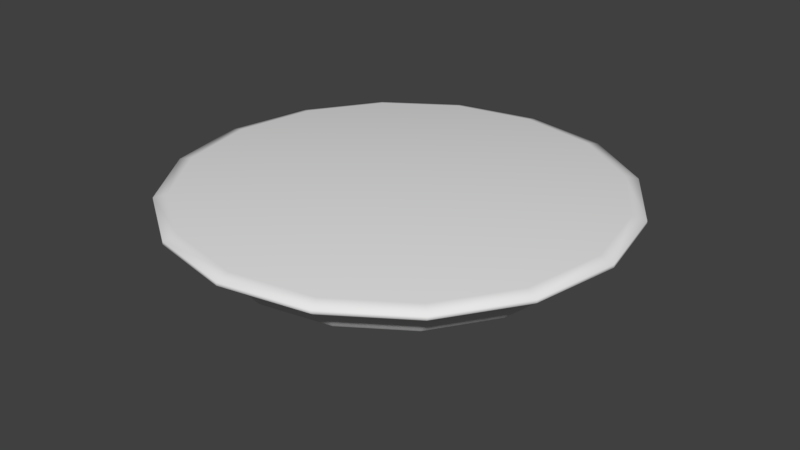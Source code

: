 # Source: light.blend  (saved by Blender 2.79.0; exported with 4.5.12 LTS)
import bpy
from mathutils import Matrix  # noqa: F401  (used for matrix-valued properties, if any)

bpy.ops.wm.read_factory_settings(use_empty=True)
scene = bpy.context.scene
scene.name = 'Scene'

# ---- collections
col_collection_1 = bpy.data.collections.new('Collection 1'); scene.collection.children.link(col_collection_1)

# ---- world
world_world = bpy.data.worlds.new('World'); scene.world = world_world
world_world.color = (0.05088, 0.05088, 0.05088)
world_world.use_sun_shadow = False
world_world.sun_shadow_jitter_overblur = 0.0
world_world.cycles.sampling_method = 'MANUAL'

# ---- meshes
me_cylinder_001 = bpy.data.meshes.new('Cylinder.001')
me_cylinder_001.from_pydata([(3.111e-08, 0.1118, -0.5682), (-2.584e-08, 1.668, 0.0), (0.04277, 0.1033, -0.5682), (0.6382, 1.541, 0.0), (0.07903, 0.07903, -0.5682), (1.179, 1.179, 0.0), (0.1033, 0.04277, -0.5682), (1.541, 0.6382, 0.0), (0.1118, 6.084e-09, -0.5682), (1.668, -7.529e-08, 0.0), (0.1033, -0.04277, -0.5682), (1.541, -0.6382, 0.0), (0.07903, -0.07903, -0.5682), (1.179, -1.179, 0.0), (0.04277, -0.1033, -0.5682), (0.6382, -1.541, 0.0), (4.798e-08, -0.1118, -0.5682), (2.26e-07, -1.668, 0.0), (-0.04277, -0.1033, -0.5682), (-0.6382, -1.541, 0.0), (-0.07903, -0.07903, -0.5682), (-1.179, -1.179, 0.0), (-0.1033, -0.04277, -0.5682), (-1.541, -0.6382, 0.0), (-0.1118, 1.23e-08, -0.5682), (-1.668, 1.75e-08, 0.0), (-0.1033, 0.04277, -0.5682), (-1.541, 0.6382, 0.0), (-0.07903, 0.07903, -0.5682), (-1.179, 1.179, 0.0), (-0.04277, 0.1033, -0.5682), (-0.6382, 1.541, 0.0), (-2.416e-08, 1.387, -0.2024), (0.5307, 1.281, -0.2024), (0.9805, 0.9805, -0.2024), (1.281, 0.5307, -0.2024), (1.387, -5.719e-08, -0.2024), (1.281, -0.5307, -0.2024), (0.9805, -0.9805, -0.2024), (0.5307, -1.281, -0.2024), (1.852e-07, -1.387, -0.2024), (-0.5307, -1.281, -0.2024), (-0.9805, -0.9805, -0.2024), (-1.281, -0.5307, -0.2024), (-1.387, 1.996e-08, -0.2024), (-1.281, 0.5307, -0.2024), (-0.9805, 0.9805, -0.2024), (-0.5307, 1.281, -0.2024), (0.3366, 0.8125, -0.3822), (0.6219, 0.6219, -0.3822), (0.8125, 0.3366, -0.3822), (0.8795, -3.539e-08, -0.3822), (0.8125, -0.3366, -0.3822), (0.6219, -0.6219, -0.3822), (0.3366, -0.8125, -0.3822), (1.293e-07, -0.8795, -0.3822), (-0.3366, -0.8125, -0.3822), (-0.6219, -0.6219, -0.3822), (-0.8125, -0.3366, -0.3822), (-0.8795, 1.354e-08, -0.3822), (-0.8125, 0.3366, -0.3822), (-0.6219, 0.6219, -0.3822), (-0.3366, 0.8125, -0.3822), (-3.476e-09, 0.8795, -0.3822), (0.288, 0.6952, -0.4752), (0.5321, 0.5321, -0.4752), (0.6952, 0.288, -0.4752), (0.7525, -3.052e-08, -0.4752), (0.6952, -0.288, -0.4752), (0.5321, -0.5321, -0.4752), (0.288, -0.6952, -0.4752), (1.206e-07, -0.7525, -0.4752), (-0.288, -0.6952, -0.4752), (-0.5321, -0.5321, -0.4752), (-0.6952, -0.288, -0.4752), (-0.7525, 1.134e-08, -0.4752), (-0.6952, 0.288, -0.4752), (-0.5321, 0.5321, -0.4752), (-0.288, 0.6952, -0.4752), (7.029e-09, 0.7525, -0.4752), (0.23, 0.5552, -0.5217), (0.4249, 0.4249, -0.5217), (0.5552, 0.23, -0.5217), (0.6009, -2.2e-08, -0.5217), (0.5552, -0.23, -0.5217), (0.4249, -0.4249, -0.5217), (0.23, -0.5552, -0.5217), (1.068e-07, -0.6009, -0.5217), (-0.23, -0.5552, -0.5217), (-0.4249, -0.4249, -0.5217), (-0.5552, -0.23, -0.5217), (-0.6009, 1.143e-08, -0.5217), (-0.5552, 0.23, -0.5217), (-0.4249, 0.4249, -0.5217), (-0.23, 0.5552, -0.5217), (1.611e-08, 0.6009, -0.5217), (-1.088e-09, 0.8629, -0.2767), (0.3302, 0.7972, -0.2767), (0.6102, 0.6102, -0.2767), (0.7972, 0.3302, -0.2767), (0.8629, -3.586e-08, -0.2767), (0.7972, -0.3302, -0.2767), (0.6102, -0.6102, -0.2767), (0.3302, -0.7972, -0.2767), (1.292e-07, -0.8629, -0.2767), (-0.3302, -0.7972, -0.2767), (-0.6102, -0.6102, -0.2767), (-0.7972, -0.3302, -0.2767), (-0.8629, 1.214e-08, -0.2767), (-0.7972, 0.3302, -0.2767), (-0.6101, 0.6102, -0.2767), (-0.3302, 0.7972, -0.2767), (-1.262e-08, 1.125, -0.3476), (0.4304, 1.039, -0.3476), (0.7953, 0.7953, -0.3476), (1.039, 0.4304, -0.3476), (1.125, -4.653e-08, -0.3476), (1.039, -0.4304, -0.3476), (0.7953, -0.7953, -0.3476), (0.4304, -1.039, -0.3476), (1.572e-07, -1.125, -0.3476), (-0.4304, -1.039, -0.3476), (-0.7953, -0.7953, -0.3476), (-1.039, -0.4304, -0.3476), (-1.125, 1.605e-08, -0.3476), (-1.039, 0.4304, -0.3476), (-0.7953, 0.7953, -0.3476), (-0.4304, 1.039, -0.3476), (0.3038, 0.7334, -0.1103), (0.5613, 0.5613, -0.1103), (0.7334, 0.3038, -0.1103), (0.7938, -3.269e-08, -0.1103), (0.7334, -0.3038, -0.1103), (0.5613, -0.5613, -0.1103), (0.3038, -0.7334, -0.1103), (1.203e-07, -0.7938, -0.1103), (-0.3038, -0.7334, -0.1103), (-0.5613, -0.5613, -0.1103), (-0.7334, -0.3038, -0.1103), (-0.7938, 1.147e-08, -0.1103), (-0.7334, 0.3038, -0.1103), (-0.5613, 0.5613, -0.1103), (-0.3038, 0.7334, -0.1103), (4.85e-10, 0.7938, -0.1103), (0.3367, 0.8128, -0.2948), (0.6221, 0.6221, -0.2948), (0.8128, 0.3367, -0.2948), (0.8798, -3.545e-08, -0.2948), (0.8128, -0.3367, -0.2948), (0.6221, -0.6221, -0.2948), (0.3367, -0.8128, -0.2948), (1.293e-07, -0.8798, -0.2948), (-0.3367, -0.8128, -0.2948), (-0.6221, -0.6221, -0.2948), (-0.8128, -0.3367, -0.2948), (-0.8798, 1.35e-08, -0.2948), (-0.8128, 0.3367, -0.2948), (-0.6221, 0.6221, -0.2948), (-0.3367, 0.8128, -0.2948), (-3.491e-09, 0.8798, -0.2948), (-2.411e-08, 1.346, -0.275), (0.5149, 1.243, -0.275), (0.9515, 0.9515, -0.275), (1.243, 0.5149, -0.275), (1.346, -5.664e-08, -0.275), (1.243, -0.5149, -0.275), (0.9515, -0.9515, -0.275), (0.5149, -1.243, -0.275), (1.791e-07, -1.346, -0.275), (-0.5149, -1.243, -0.275), (-0.9515, -0.9515, -0.275), (-1.243, -0.5149, -0.275), (-1.346, 1.822e-08, -0.275), (-1.243, 0.5149, -0.275), (-0.9515, 0.9515, -0.275), (-0.5149, 1.243, -0.275), (0.4944, 1.194, -0.3113), (0.9136, 0.9136, -0.3113), (1.194, 0.4944, -0.3113), (1.292, -5.498e-08, -0.3113), (1.194, -0.4944, -0.3113), (0.9136, -0.9136, -0.3113), (0.4944, -1.194, -0.3113), (1.736e-07, -1.292, -0.3113), (-0.4944, -1.194, -0.3113), (-0.9136, -0.9136, -0.3113), (-1.194, -0.4944, -0.3113), (-1.292, 1.69e-08, -0.3113), (-1.194, 0.4944, -0.3113), (-0.9136, 0.9136, -0.3113), (-0.4944, 1.194, -0.3113), (-2.147e-08, 1.292, -0.3113), (0.4678, 1.129, -0.2948), (0.8644, 0.8644, -0.2948), (1.129, 0.4678, -0.2948), (1.222, -5.109e-08, -0.2948), (1.129, -0.4678, -0.2948), (0.8644, -0.8644, -0.2948), (0.4678, -1.129, -0.2948), (1.669e-07, -1.222, -0.2948), (-0.4678, -1.129, -0.2948), (-0.8644, -0.8644, -0.2948), (-1.129, -0.4678, -0.2948), (-1.222, 1.693e-08, -0.2948), (-1.129, 0.4678, -0.2948), (-0.8644, 0.8644, -0.2948), (-0.4678, 1.129, -0.2948), (-1.764e-08, 1.222, -0.2948), (0.3803, 0.9182, -0.3823), (0.7027, 0.7027, -0.3823), (0.9182, 0.3803, -0.3823), (0.9938, -4.12e-08, -0.3823), (0.9182, -0.3803, -0.3823), (0.7027, -0.7027, -0.3823), (0.3803, -0.9182, -0.3823), (1.432e-07, -0.9938, -0.3823), (-0.3803, -0.9182, -0.3823), (-0.7027, -0.7027, -0.3823), (-0.9182, -0.3803, -0.3823), (-0.9938, 1.41e-08, -0.3823), (-0.9182, 0.3803, -0.3823), (-0.7027, 0.7027, -0.3823), (-0.3803, 0.9182, -0.3823), (-6.855e-09, 0.9938, -0.3823), (-1.996e-08, 1.386, -0.1012), (0.5303, 1.28, -0.1012), (0.9798, 0.9798, -0.1012), (1.28, 0.5303, -0.1012), (1.386, -5.922e-08, -0.1012), (1.28, -0.5303, -0.1012), (0.9798, -0.9798, -0.1012), (0.5303, -1.28, -0.1012), (1.893e-07, -1.386, -0.1012), (-0.5303, -1.28, -0.1012), (-0.9798, -0.9798, -0.1012), (-1.28, -0.5303, -0.1012), (-1.386, 1.788e-08, -0.1012), (-1.28, 0.5303, -0.1012), (-0.9798, 0.9798, -0.1012), (-0.5303, 1.28, -0.1012), (-2.538e-08, 1.594, -0.05059), (0.61, 1.473, -0.05059), (1.127, 1.127, -0.05059), (1.473, 0.61, -0.05059), (1.594, -6.824e-08, -0.05059), (1.473, -0.61, -0.05059), (1.127, -1.127, -0.05059), (0.61, -1.473, -0.05059), (2.153e-07, -1.594, -0.05059), (-0.61, -1.473, -0.05059), (-1.127, -1.127, -0.05059), (-1.473, -0.61, -0.05059), (-1.594, 2.043e-08, -0.05059), (-1.473, 0.61, -0.05059), (-1.127, 1.127, -0.05059), (-0.61, 1.473, -0.05059), (0.6382, 1.541, 0.02467), (-2.584e-08, 1.668, 0.02467), (1.179, 1.179, 0.02467), (1.541, 0.6382, 0.02467), (1.668, -7.529e-08, 0.02467), (1.541, -0.6382, 0.02467), (1.179, -1.179, 0.02467), (0.6382, -1.541, 0.02467), (2.26e-07, -1.668, 0.02467), (-0.6382, -1.541, 0.02467), (-1.179, -1.179, 0.02467), (-1.541, -0.6382, 0.02467), (-1.668, 1.75e-08, 0.02467), (-1.541, 0.6382, 0.02467), (-1.179, 1.179, 0.02467), (-0.6382, 1.541, 0.02467), (0.6001, 1.449, 0.04924), (-2.165e-08, 1.568, 0.04924), (1.109, 1.109, 0.04924), (1.449, 0.6001, 0.04924), (1.568, -7.257e-08, 0.04924), (1.449, -0.6001, 0.04924), (1.109, -1.109, 0.04924), (0.6001, -1.449, 0.04924), (2.151e-07, -1.568, 0.04924), (-0.6001, -1.449, 0.04924), (-1.109, -1.109, 0.04924), (-1.449, -0.6001, 0.04924), (-1.568, 1.467e-08, 0.04924), (-1.449, 0.6001, 0.04924), (-1.109, 1.109, 0.04924), (-0.6001, 1.449, 0.04924)], [], [(240, 1, 3, 241), (241, 3, 5, 242), (242, 5, 7, 243), (243, 7, 9, 244), (244, 9, 11, 245), (245, 11, 13, 246), (246, 13, 15, 247), (247, 15, 17, 248), (248, 17, 19, 249), (249, 19, 21, 250), (250, 21, 23, 251), (251, 23, 25, 252), (252, 25, 27, 253), (253, 27, 29, 254), (9, 7, 259, 260), (254, 29, 31, 255), (255, 31, 1, 240), (0, 2, 4, 6, 8, 10, 12, 14, 16, 18, 20, 22, 24, 26, 28, 30), (175, 47, 32, 160), (174, 46, 47, 175), (173, 45, 46, 174), (172, 44, 45, 173), (171, 43, 44, 172), (170, 42, 43, 171), (169, 41, 42, 170), (168, 40, 41, 169), (167, 39, 40, 168), (166, 38, 39, 167), (165, 37, 38, 166), (164, 36, 37, 165), (163, 35, 36, 164), (162, 34, 35, 163), (161, 33, 34, 162), (160, 32, 33, 161), (79, 63, 48, 64), (64, 48, 49, 65), (65, 49, 50, 66), (66, 50, 51, 67), (67, 51, 52, 68), (68, 52, 53, 69), (69, 53, 54, 70), (70, 54, 55, 71), (71, 55, 56, 72), (72, 56, 57, 73), (73, 57, 58, 74), (74, 58, 59, 75), (75, 59, 60, 76), (76, 60, 61, 77), (77, 61, 62, 78), (78, 62, 63, 79), (94, 78, 79, 95), (93, 77, 78, 94), (92, 76, 77, 93), (91, 75, 76, 92), (90, 74, 75, 91), (89, 73, 74, 90), (88, 72, 73, 89), (87, 71, 72, 88), (86, 70, 71, 87), (85, 69, 70, 86), (84, 68, 69, 85), (83, 67, 68, 84), (82, 66, 67, 83), (81, 65, 66, 82), (80, 64, 65, 81), (95, 79, 64, 80), (0, 95, 80, 2), (2, 80, 81, 4), (4, 81, 82, 6), (6, 82, 83, 8), (8, 83, 84, 10), (10, 84, 85, 12), (12, 85, 86, 14), (14, 86, 87, 16), (16, 87, 88, 18), (18, 88, 89, 20), (20, 89, 90, 22), (22, 90, 91, 24), (24, 91, 92, 26), (26, 92, 93, 28), (28, 93, 94, 30), (30, 94, 95, 0), (143, 96, 97, 128), (128, 97, 98, 129), (129, 98, 99, 130), (130, 99, 100, 131), (131, 100, 101, 132), (132, 101, 102, 133), (133, 102, 103, 134), (134, 103, 104, 135), (135, 104, 105, 136), (136, 105, 106, 137), (137, 106, 107, 138), (138, 107, 108, 139), (139, 108, 109, 140), (140, 109, 110, 141), (141, 110, 111, 142), (142, 111, 96, 143), (223, 112, 113, 208), (208, 113, 114, 209), (209, 114, 115, 210), (210, 115, 116, 211), (211, 116, 117, 212), (212, 117, 118, 213), (213, 118, 119, 214), (214, 119, 120, 215), (215, 120, 121, 216), (216, 121, 122, 217), (217, 122, 123, 218), (218, 123, 124, 219), (219, 124, 125, 220), (220, 125, 126, 221), (221, 126, 127, 222), (222, 127, 112, 223), (158, 142, 143, 159), (157, 141, 142, 158), (156, 140, 141, 157), (155, 139, 140, 156), (154, 138, 139, 155), (153, 137, 138, 154), (152, 136, 137, 153), (151, 135, 136, 152), (150, 134, 135, 151), (149, 133, 134, 150), (148, 132, 133, 149), (147, 131, 132, 148), (146, 130, 131, 147), (145, 129, 130, 146), (144, 128, 129, 145), (159, 143, 128, 144), (63, 159, 144, 48), (48, 144, 145, 49), (49, 145, 146, 50), (50, 146, 147, 51), (51, 147, 148, 52), (52, 148, 149, 53), (53, 149, 150, 54), (54, 150, 151, 55), (55, 151, 152, 56), (56, 152, 153, 57), (57, 153, 154, 58), (58, 154, 155, 59), (59, 155, 156, 60), (60, 156, 157, 61), (61, 157, 158, 62), (62, 158, 159, 63), (191, 160, 161, 176), (176, 161, 162, 177), (177, 162, 163, 178), (178, 163, 164, 179), (179, 164, 165, 180), (180, 165, 166, 181), (181, 166, 167, 182), (182, 167, 168, 183), (183, 168, 169, 184), (184, 169, 170, 185), (185, 170, 171, 186), (186, 171, 172, 187), (187, 172, 173, 188), (188, 173, 174, 189), (189, 174, 175, 190), (190, 175, 160, 191), (206, 190, 191, 207), (205, 189, 190, 206), (204, 188, 189, 205), (203, 187, 188, 204), (202, 186, 187, 203), (201, 185, 186, 202), (200, 184, 185, 201), (199, 183, 184, 200), (198, 182, 183, 199), (197, 181, 182, 198), (196, 180, 181, 197), (195, 179, 180, 196), (194, 178, 179, 195), (193, 177, 178, 194), (192, 176, 177, 193), (207, 191, 176, 192), (112, 207, 192, 113), (113, 192, 193, 114), (114, 193, 194, 115), (115, 194, 195, 116), (116, 195, 196, 117), (117, 196, 197, 118), (118, 197, 198, 119), (119, 198, 199, 120), (120, 199, 200, 121), (121, 200, 201, 122), (122, 201, 202, 123), (123, 202, 203, 124), (124, 203, 204, 125), (125, 204, 205, 126), (126, 205, 206, 127), (127, 206, 207, 112), (111, 222, 223, 96), (110, 221, 222, 111), (109, 220, 221, 110), (108, 219, 220, 109), (107, 218, 219, 108), (106, 217, 218, 107), (105, 216, 217, 106), (104, 215, 216, 105), (103, 214, 215, 104), (102, 213, 214, 103), (101, 212, 213, 102), (100, 211, 212, 101), (99, 210, 211, 100), (98, 209, 210, 99), (97, 208, 209, 98), (96, 223, 208, 97), (47, 239, 224, 32), (46, 238, 239, 47), (45, 237, 238, 46), (44, 236, 237, 45), (43, 235, 236, 44), (42, 234, 235, 43), (41, 233, 234, 42), (40, 232, 233, 41), (39, 231, 232, 40), (38, 230, 231, 39), (37, 229, 230, 38), (36, 228, 229, 37), (35, 227, 228, 36), (34, 226, 227, 35), (33, 225, 226, 34), (32, 224, 225, 33), (239, 255, 240, 224), (238, 254, 255, 239), (237, 253, 254, 238), (236, 252, 253, 237), (235, 251, 252, 236), (234, 250, 251, 235), (233, 249, 250, 234), (232, 248, 249, 233), (231, 247, 248, 232), (230, 246, 247, 231), (229, 245, 246, 230), (228, 244, 245, 229), (227, 243, 244, 228), (226, 242, 243, 227), (225, 241, 242, 226), (224, 240, 241, 225), (268, 267, 283, 284), (19, 17, 264, 265), (29, 27, 269, 270), (5, 3, 256, 258), (15, 13, 262, 263), (25, 23, 267, 268), (11, 9, 260, 261), (21, 19, 265, 266), (31, 29, 270, 271), (7, 5, 258, 259), (17, 15, 263, 264), (3, 1, 257, 256), (27, 25, 268, 269), (13, 11, 261, 262), (23, 21, 266, 267), (1, 31, 271, 257), (272, 273, 287, 286, 285, 284, 283, 282, 281, 280, 279, 278, 277, 276, 275, 274), (261, 260, 276, 277), (269, 268, 284, 285), (262, 261, 277, 278), (270, 269, 285, 286), (263, 262, 278, 279), (271, 270, 286, 287), (264, 263, 279, 280), (256, 257, 273, 272), (257, 271, 287, 273), (265, 264, 280, 281), (258, 256, 272, 274), (266, 265, 281, 282), (259, 258, 274, 275), (267, 266, 282, 283), (260, 259, 275, 276)])
me_cylinder_001.polygons.foreach_set('use_smooth', [True] * 274)
_uv = me_cylinder_001.uv_layers.new(name='UVMap')
_uv.uv.foreach_set('vector', [0.4917, 0.437, 0.501, 0.4232, 0.5858, 0.5079, 0.572, 0.517, 0.572, 0.517, 0.5858, 0.5079, 0.6315, 0.6186, 0.6153, 0.6217, 0.6153, 0.6217, 0.6315, 0.6186, 0.631, 0.7382, 0.6148, 0.7349, 0.6148, 0.7349, 0.631, 0.7382, 0.5846, 0.8483, 0.571, 0.839, 0.571, 0.839, 0.5846, 0.8483, 0.4997, 0.9319, 0.4907, 0.9181, 0.4907, 0.9181, 0.4997, 0.9319, 0.3895, 0.9767, 0.3864, 0.9606, 0.3864, 0.9606, 0.3895, 0.9767, 0.2706, 0.9761, 0.2739, 0.96, 0.2739, 0.96, 0.2706, 0.9761, 0.161, 0.9304, 0.1702, 0.9168, 0.1702, 0.9168, 0.161, 0.9304, 0.077, 0.8464, 0.09067, 0.8373, 0.09067, 0.8373, 0.077, 0.8464, 0.03132, 0.7367, 0.04745, 0.7335, 0.04745, 0.7335, 0.03132, 0.7367, 0.031, 0.6177, 0.04714, 0.6209, 0.04714, 0.6209, 0.031, 0.6177, 0.0763, 0.5076, 0.09, 0.5168, 0.09, 0.5168, 0.0763, 0.5076, 0.1605, 0.4232, 0.1696, 0.4369, 0.1696, 0.4369, 0.1605, 0.4232, 0.2708, 0.3775, 0.274, 0.3937, 0.5846, 0.8483, 0.631, 0.7382, 0.631, 0.7382, 0.5846, 0.8483, 0.274, 0.3937, 0.2708, 0.3775, 0.3903, 0.3775, 0.3871, 0.3937, 0.3871, 0.3937, 0.3903, 0.3775, 0.501, 0.4232, 0.4917, 0.437, 0.741, 0.2541, 0.7459, 0.2589, 0.7485, 0.2652, 0.7486, 0.2721, 0.746, 0.2785, 0.7411, 0.2834, 0.7348, 0.286, 0.7279, 0.286, 0.7215, 0.2834, 0.7167, 0.2786, 0.714, 0.2723, 0.714, 0.2654, 0.7166, 0.259, 0.7214, 0.2541, 0.7277, 0.2515, 0.7346, 0.2515, 0.3736, 0.4629, 0.3765, 0.4488, 0.4608, 0.4839, 0.4528, 0.4958, 0.2879, 0.4626, 0.2853, 0.4486, 0.3765, 0.4488, 0.3736, 0.4629, 0.2089, 0.4952, 0.2011, 0.4832, 0.2853, 0.4486, 0.2879, 0.4626, 0.1485, 0.5554, 0.1367, 0.5474, 0.2011, 0.4832, 0.2089, 0.4952, 0.116, 0.6342, 0.102, 0.6313, 0.1367, 0.5474, 0.1485, 0.5554, 0.1161, 0.7194, 0.1021, 0.7221, 0.102, 0.6313, 0.116, 0.6342, 0.1488, 0.7981, 0.1368, 0.8059, 0.1021, 0.7221, 0.1161, 0.7194, 0.209, 0.8584, 0.2009, 0.8702, 0.1368, 0.8059, 0.1488, 0.7981, 0.2876, 0.8913, 0.2847, 0.9053, 0.2009, 0.8702, 0.209, 0.8584, 0.3729, 0.8917, 0.3755, 0.9058, 0.2847, 0.9053, 0.2876, 0.8913, 0.4519, 0.8596, 0.4597, 0.8716, 0.3755, 0.9058, 0.3729, 0.8917, 0.5127, 0.7998, 0.5245, 0.8079, 0.4597, 0.8716, 0.4519, 0.8596, 0.5458, 0.7211, 0.5599, 0.724, 0.5245, 0.8079, 0.5127, 0.7998, 0.5462, 0.6356, 0.5602, 0.6329, 0.5599, 0.724, 0.5458, 0.7211, 0.5135, 0.5564, 0.5254, 0.5486, 0.5602, 0.6329, 0.5462, 0.6356, 0.4528, 0.4958, 0.4608, 0.4839, 0.5254, 0.5486, 0.5135, 0.5564, 0.7987, 0.1677, 0.8161, 0.1427, 0.8579, 0.1848, 0.8322, 0.2012, 0.8322, 0.2012, 0.8579, 0.1848, 0.8804, 0.2396, 0.8504, 0.2449, 0.8504, 0.2449, 0.8804, 0.2396, 0.8802, 0.2989, 0.8505, 0.2924, 0.8505, 0.2924, 0.8802, 0.2989, 0.8573, 0.3536, 0.8324, 0.3362, 0.8324, 0.3362, 0.8573, 0.3536, 0.8152, 0.3954, 0.7989, 0.3697, 0.7989, 0.3697, 0.8152, 0.3954, 0.7604, 0.4179, 0.7551, 0.3879, 0.7551, 0.3879, 0.7604, 0.4179, 0.7011, 0.4177, 0.7076, 0.388, 0.7076, 0.388, 0.7011, 0.4177, 0.6464, 0.3948, 0.6638, 0.3698, 0.6638, 0.3698, 0.6464, 0.3948, 0.6046, 0.3527, 0.6303, 0.3363, 0.6303, 0.3363, 0.6046, 0.3527, 0.5821, 0.2979, 0.6121, 0.2926, 0.6121, 0.2926, 0.5821, 0.2979, 0.5823, 0.2386, 0.6121, 0.2451, 0.6121, 0.2451, 0.5823, 0.2386, 0.6052, 0.1839, 0.6302, 0.2013, 0.6302, 0.2013, 0.6052, 0.1839, 0.6473, 0.1421, 0.6637, 0.1678, 0.6637, 0.1678, 0.6473, 0.1421, 0.7021, 0.1196, 0.7075, 0.1496, 0.7075, 0.1496, 0.7021, 0.1196, 0.7614, 0.1198, 0.7549, 0.1495, 0.7549, 0.1495, 0.7614, 0.1198, 0.8161, 0.1427, 0.7987, 0.1677, 0.7496, 0.1754, 0.7549, 0.1495, 0.7987, 0.1677, 0.7839, 0.1895, 0.7124, 0.1755, 0.7075, 0.1496, 0.7549, 0.1495, 0.7496, 0.1754, 0.6782, 0.1898, 0.6637, 0.1678, 0.7075, 0.1496, 0.7124, 0.1755, 0.652, 0.2161, 0.6302, 0.2013, 0.6637, 0.1678, 0.6782, 0.1898, 0.6379, 0.2504, 0.6121, 0.2451, 0.6302, 0.2013, 0.652, 0.2161, 0.638, 0.2876, 0.6121, 0.2926, 0.6121, 0.2451, 0.6379, 0.2504, 0.6523, 0.3218, 0.6303, 0.3363, 0.6121, 0.2926, 0.638, 0.2876, 0.6786, 0.348, 0.6638, 0.3698, 0.6303, 0.3363, 0.6523, 0.3218, 0.7129, 0.3621, 0.7076, 0.388, 0.6638, 0.3698, 0.6786, 0.348, 0.7501, 0.362, 0.7551, 0.3879, 0.7076, 0.388, 0.7129, 0.3621, 0.7843, 0.3477, 0.7989, 0.3697, 0.7551, 0.3879, 0.7501, 0.362, 0.8105, 0.3214, 0.8324, 0.3362, 0.7989, 0.3697, 0.7843, 0.3477, 0.8246, 0.2871, 0.8505, 0.2924, 0.8324, 0.3362, 0.8105, 0.3214, 0.8245, 0.2499, 0.8504, 0.2449, 0.8505, 0.2924, 0.8246, 0.2871, 0.8102, 0.2157, 0.8322, 0.2012, 0.8504, 0.2449, 0.8245, 0.2499, 0.7839, 0.1895, 0.7987, 0.1677, 0.8322, 0.2012, 0.8102, 0.2157, 0.741, 0.2541, 0.7839, 0.1895, 0.8102, 0.2157, 0.7459, 0.2589, 0.7459, 0.2589, 0.8102, 0.2157, 0.8245, 0.2499, 0.7485, 0.2652, 0.7485, 0.2652, 0.8245, 0.2499, 0.8246, 0.2871, 0.7486, 0.2721, 0.7486, 0.2721, 0.8246, 0.2871, 0.8105, 0.3214, 0.746, 0.2785, 0.746, 0.2785, 0.8105, 0.3214, 0.7843, 0.3477, 0.7411, 0.2834, 0.7411, 0.2834, 0.7843, 0.3477, 0.7501, 0.362, 0.7348, 0.286, 0.7348, 0.286, 0.7501, 0.362, 0.7129, 0.3621, 0.7279, 0.286, 0.7279, 0.286, 0.7129, 0.3621, 0.6786, 0.348, 0.7215, 0.2834, 0.7215, 0.2834, 0.6786, 0.348, 0.6523, 0.3218, 0.7167, 0.2786, 0.7167, 0.2786, 0.6523, 0.3218, 0.638, 0.2876, 0.714, 0.2723, 0.714, 0.2723, 0.638, 0.2876, 0.6379, 0.2504, 0.714, 0.2654, 0.714, 0.2654, 0.6379, 0.2504, 0.652, 0.2161, 0.7166, 0.259, 0.7166, 0.259, 0.652, 0.2161, 0.6782, 0.1898, 0.7214, 0.2541, 0.7214, 0.2541, 0.6782, 0.1898, 0.7124, 0.1755, 0.7277, 0.2515, 0.7277, 0.2515, 0.7124, 0.1755, 0.7496, 0.1754, 0.7346, 0.2515, 0.7346, 0.2515, 0.7496, 0.1754, 0.7839, 0.1895, 0.741, 0.2541, 0.394, 0.5835, 0.4037, 0.5691, 0.4405, 0.6053, 0.4261, 0.6147, 0.4261, 0.6147, 0.4405, 0.6053, 0.4603, 0.6525, 0.4434, 0.6557, 0.4434, 0.6557, 0.4603, 0.6525, 0.4601, 0.7035, 0.4433, 0.6999, 0.4433, 0.6999, 0.4601, 0.7035, 0.4403, 0.7506, 0.4261, 0.7408, 0.4261, 0.7408, 0.4403, 0.7506, 0.4038, 0.7865, 0.3945, 0.772, 0.3945, 0.772, 0.4038, 0.7865, 0.3564, 0.8057, 0.3533, 0.7888, 0.3533, 0.7888, 0.3564, 0.8057, 0.3051, 0.8055, 0.3087, 0.7886, 0.3087, 0.7886, 0.3051, 0.8055, 0.2578, 0.7857, 0.2675, 0.7715, 0.2675, 0.7715, 0.2578, 0.7857, 0.2215, 0.7495, 0.2359, 0.74, 0.2359, 0.74, 0.2215, 0.7495, 0.2018, 0.7023, 0.2187, 0.699, 0.2187, 0.699, 0.2018, 0.7023, 0.2017, 0.6512, 0.2185, 0.6546, 0.2185, 0.6546, 0.2017, 0.6512, 0.2211, 0.604, 0.2353, 0.6137, 0.2353, 0.6137, 0.2211, 0.604, 0.2572, 0.568, 0.2666, 0.5824, 0.2666, 0.5824, 0.2572, 0.568, 0.3046, 0.5487, 0.3077, 0.5656, 0.3077, 0.5656, 0.3046, 0.5487, 0.3561, 0.5491, 0.3524, 0.566, 0.3524, 0.566, 0.3561, 0.5491, 0.4037, 0.5691, 0.394, 0.5835, 0.4184, 0.5472, 0.4304, 0.5292, 0.48, 0.5787, 0.4622, 0.5907, 0.4622, 0.5907, 0.48, 0.5787, 0.5068, 0.6433, 0.4858, 0.6475, 0.4858, 0.6475, 0.5068, 0.6433, 0.5066, 0.713, 0.4856, 0.7088, 0.4856, 0.7088, 0.5066, 0.713, 0.4796, 0.7773, 0.4618, 0.7653, 0.4618, 0.7653, 0.4796, 0.7773, 0.4299, 0.8262, 0.4181, 0.8083, 0.4181, 0.8083, 0.4299, 0.8262, 0.3654, 0.8524, 0.3613, 0.8314, 0.3613, 0.8314, 0.3654, 0.8524, 0.2956, 0.8521, 0.2999, 0.831, 0.2999, 0.831, 0.2956, 0.8521, 0.2313, 0.8252, 0.2432, 0.8074, 0.2432, 0.8074, 0.2313, 0.8252, 0.182, 0.7759, 0.1998, 0.764, 0.1998, 0.764, 0.182, 0.7759, 0.1553, 0.7116, 0.1763, 0.7074, 0.1763, 0.7074, 0.1553, 0.7116, 0.1552, 0.642, 0.1762, 0.6461, 0.1762, 0.6461, 0.1552, 0.642, 0.1817, 0.5777, 0.1995, 0.5896, 0.1995, 0.5896, 0.1817, 0.5777, 0.231, 0.5285, 0.2429, 0.5463, 0.2429, 0.5463, 0.231, 0.5285, 0.2956, 0.502, 0.2997, 0.5231, 0.2997, 0.5231, 0.2956, 0.502, 0.3656, 0.5022, 0.3613, 0.5234, 0.3613, 0.5234, 0.3656, 0.5022, 0.4304, 0.5292, 0.4184, 0.5472, 0.7662, 0.09738, 0.779, 0.02873, 0.8672, 0.06528, 0.8292, 0.1238, 0.698, 0.09703, 0.6835, 0.02872, 0.779, 0.02873, 0.7662, 0.09738, 0.6348, 0.1228, 0.5953, 0.06525, 0.6835, 0.02872, 0.698, 0.09703, 0.5863, 0.1708, 0.5278, 0.1328, 0.5953, 0.06525, 0.6348, 0.1228, 0.5599, 0.2338, 0.4912, 0.221, 0.5278, 0.1328, 0.5863, 0.1708, 0.5595, 0.302, 0.4912, 0.3165, 0.4912, 0.221, 0.5599, 0.2338, 0.5853, 0.3652, 0.5278, 0.4047, 0.4912, 0.3165, 0.5595, 0.302, 0.6334, 0.4137, 0.5953, 0.4722, 0.5278, 0.4047, 0.5853, 0.3652, 0.6963, 0.4401, 0.6835, 0.5088, 0.5953, 0.4722, 0.6334, 0.4137, 0.7645, 0.4405, 0.779, 0.5088, 0.6835, 0.5088, 0.6963, 0.4401, 0.8277, 0.4147, 0.8672, 0.4722, 0.779, 0.5088, 0.7645, 0.4405, 0.8762, 0.3666, 0.9347, 0.4047, 0.8672, 0.4722, 0.8277, 0.4147, 0.9026, 0.3037, 0.9713, 0.3165, 0.9347, 0.4047, 0.8762, 0.3666, 0.903, 0.2355, 0.9713, 0.221, 0.9713, 0.3165, 0.9026, 0.3037, 0.8772, 0.1723, 0.9347, 0.1328, 0.9713, 0.221, 0.903, 0.2355, 0.8292, 0.1238, 0.8672, 0.06528, 0.9347, 0.1328, 0.8772, 0.1723, 0.8161, 0.1427, 0.8292, 0.1238, 0.8772, 0.1723, 0.8579, 0.1848, 0.8579, 0.1848, 0.8772, 0.1723, 0.903, 0.2355, 0.8804, 0.2396, 0.8804, 0.2396, 0.903, 0.2355, 0.9026, 0.3037, 0.8802, 0.2989, 0.8802, 0.2989, 0.9026, 0.3037, 0.8762, 0.3666, 0.8573, 0.3536, 0.8573, 0.3536, 0.8762, 0.3666, 0.8277, 0.4147, 0.8152, 0.3954, 0.8152, 0.3954, 0.8277, 0.4147, 0.7645, 0.4405, 0.7604, 0.4179, 0.7604, 0.4179, 0.7645, 0.4405, 0.6963, 0.4401, 0.7011, 0.4177, 0.7011, 0.4177, 0.6963, 0.4401, 0.6334, 0.4137, 0.6464, 0.3948, 0.6464, 0.3948, 0.6334, 0.4137, 0.5853, 0.3652, 0.6046, 0.3527, 0.6046, 0.3527, 0.5853, 0.3652, 0.5595, 0.302, 0.5821, 0.2979, 0.5821, 0.2979, 0.5595, 0.302, 0.5599, 0.2338, 0.5823, 0.2386, 0.5823, 0.2386, 0.5599, 0.2338, 0.5863, 0.1708, 0.6052, 0.1839, 0.6052, 0.1839, 0.5863, 0.1708, 0.6348, 0.1228, 0.6473, 0.1421, 0.6473, 0.1421, 0.6348, 0.1228, 0.698, 0.09703, 0.7021, 0.1196, 0.7021, 0.1196, 0.698, 0.09703, 0.7662, 0.09738, 0.7614, 0.1198, 0.7614, 0.1198, 0.7662, 0.09738, 0.8292, 0.1238, 0.8161, 0.1427, 0.4468, 0.5047, 0.4528, 0.4958, 0.5135, 0.5564, 0.5045, 0.5624, 0.5045, 0.5624, 0.5135, 0.5564, 0.5462, 0.6356, 0.5357, 0.6376, 0.5357, 0.6376, 0.5462, 0.6356, 0.5458, 0.7211, 0.5354, 0.7189, 0.5354, 0.7189, 0.5458, 0.7211, 0.5127, 0.7998, 0.5038, 0.7937, 0.5038, 0.7937, 0.5127, 0.7998, 0.4519, 0.8596, 0.446, 0.8507, 0.446, 0.8507, 0.4519, 0.8596, 0.3729, 0.8917, 0.3709, 0.8812, 0.3709, 0.8812, 0.3729, 0.8917, 0.2876, 0.8913, 0.2898, 0.8808, 0.2898, 0.8808, 0.2876, 0.8913, 0.209, 0.8584, 0.2149, 0.8496, 0.2149, 0.8496, 0.209, 0.8584, 0.1488, 0.7981, 0.1577, 0.7922, 0.1577, 0.7922, 0.1488, 0.7981, 0.1161, 0.7194, 0.1266, 0.7173, 0.1266, 0.7173, 0.1161, 0.7194, 0.116, 0.6342, 0.1265, 0.6363, 0.1265, 0.6363, 0.116, 0.6342, 0.1485, 0.5554, 0.1574, 0.5614, 0.1574, 0.5614, 0.1485, 0.5554, 0.2089, 0.4952, 0.2148, 0.5041, 0.2148, 0.5041, 0.2089, 0.4952, 0.2879, 0.4626, 0.29, 0.4731, 0.29, 0.4731, 0.2879, 0.4626, 0.3736, 0.4629, 0.3714, 0.4734, 0.3714, 0.4734, 0.3736, 0.4629, 0.4528, 0.4958, 0.4468, 0.5047, 0.3691, 0.4847, 0.3714, 0.4734, 0.4468, 0.5047, 0.4404, 0.5143, 0.2922, 0.4845, 0.29, 0.4731, 0.3714, 0.4734, 0.3691, 0.4847, 0.2212, 0.5137, 0.2148, 0.5041, 0.29, 0.4731, 0.2922, 0.4845, 0.167, 0.5678, 0.1574, 0.5614, 0.2148, 0.5041, 0.2212, 0.5137, 0.1377, 0.6385, 0.1265, 0.6363, 0.1574, 0.5614, 0.167, 0.5678, 0.1379, 0.7151, 0.1266, 0.7173, 0.1265, 0.6363, 0.1377, 0.6385, 0.1672, 0.7858, 0.1577, 0.7922, 0.1266, 0.7173, 0.1379, 0.7151, 0.2213, 0.84, 0.2149, 0.8496, 0.1577, 0.7922, 0.1672, 0.7858, 0.2921, 0.8695, 0.2898, 0.8808, 0.2149, 0.8496, 0.2213, 0.84, 0.3687, 0.8699, 0.3709, 0.8812, 0.2898, 0.8808, 0.2921, 0.8695, 0.4397, 0.8411, 0.446, 0.8507, 0.3709, 0.8812, 0.3687, 0.8699, 0.4943, 0.7873, 0.5038, 0.7937, 0.446, 0.8507, 0.4397, 0.8411, 0.5241, 0.7166, 0.5354, 0.7189, 0.5038, 0.7937, 0.4943, 0.7873, 0.5243, 0.6399, 0.5357, 0.6376, 0.5354, 0.7189, 0.5241, 0.7166, 0.4949, 0.5688, 0.5045, 0.5624, 0.5357, 0.6376, 0.5243, 0.6399, 0.4404, 0.5143, 0.4468, 0.5047, 0.5045, 0.5624, 0.4949, 0.5688, 0.4304, 0.5292, 0.4404, 0.5143, 0.4949, 0.5688, 0.48, 0.5787, 0.48, 0.5787, 0.4949, 0.5688, 0.5243, 0.6399, 0.5068, 0.6433, 0.5068, 0.6433, 0.5243, 0.6399, 0.5241, 0.7166, 0.5066, 0.713, 0.5066, 0.713, 0.5241, 0.7166, 0.4943, 0.7873, 0.4796, 0.7773, 0.4796, 0.7773, 0.4943, 0.7873, 0.4397, 0.8411, 0.4299, 0.8262, 0.4299, 0.8262, 0.4397, 0.8411, 0.3687, 0.8699, 0.3654, 0.8524, 0.3654, 0.8524, 0.3687, 0.8699, 0.2921, 0.8695, 0.2956, 0.8521, 0.2956, 0.8521, 0.2921, 0.8695, 0.2213, 0.84, 0.2313, 0.8252, 0.2313, 0.8252, 0.2213, 0.84, 0.1672, 0.7858, 0.182, 0.7759, 0.182, 0.7759, 0.1672, 0.7858, 0.1379, 0.7151, 0.1553, 0.7116, 0.1553, 0.7116, 0.1379, 0.7151, 0.1377, 0.6385, 0.1552, 0.642, 0.1552, 0.642, 0.1377, 0.6385, 0.167, 0.5678, 0.1817, 0.5777, 0.1817, 0.5777, 0.167, 0.5678, 0.2212, 0.5137, 0.231, 0.5285, 0.231, 0.5285, 0.2212, 0.5137, 0.2922, 0.4845, 0.2956, 0.502, 0.2956, 0.502, 0.2922, 0.4845, 0.3691, 0.4847, 0.3656, 0.5022, 0.3656, 0.5022, 0.3691, 0.4847, 0.4404, 0.5143, 0.4304, 0.5292, 0.3561, 0.5491, 0.3613, 0.5234, 0.4184, 0.5472, 0.4037, 0.5691, 0.3046, 0.5487, 0.2997, 0.5231, 0.3613, 0.5234, 0.3561, 0.5491, 0.2572, 0.568, 0.2429, 0.5463, 0.2997, 0.5231, 0.3046, 0.5487, 0.2211, 0.604, 0.1995, 0.5896, 0.2429, 0.5463, 0.2572, 0.568, 0.2017, 0.6512, 0.1762, 0.6461, 0.1995, 0.5896, 0.2211, 0.604, 0.2018, 0.7023, 0.1763, 0.7074, 0.1762, 0.6461, 0.2017, 0.6512, 0.2215, 0.7495, 0.1998, 0.764, 0.1763, 0.7074, 0.2018, 0.7023, 0.2578, 0.7857, 0.2432, 0.8074, 0.1998, 0.764, 0.2215, 0.7495, 0.3051, 0.8055, 0.2999, 0.831, 0.2432, 0.8074, 0.2578, 0.7857, 0.3564, 0.8057, 0.3613, 0.8314, 0.2999, 0.831, 0.3051, 0.8055, 0.4038, 0.7865, 0.4181, 0.8083, 0.3613, 0.8314, 0.3564, 0.8057, 0.4403, 0.7506, 0.4618, 0.7653, 0.4181, 0.8083, 0.4038, 0.7865, 0.4601, 0.7035, 0.4856, 0.7088, 0.4618, 0.7653, 0.4403, 0.7506, 0.4603, 0.6525, 0.4858, 0.6475, 0.4856, 0.7088, 0.4601, 0.7035, 0.4405, 0.6053, 0.4622, 0.5907, 0.4858, 0.6475, 0.4603, 0.6525, 0.4037, 0.5691, 0.4184, 0.5472, 0.4622, 0.5907, 0.4405, 0.6053, 0.3765, 0.4488, 0.38, 0.4313, 0.4708, 0.4691, 0.4608, 0.4839, 0.2853, 0.4486, 0.2818, 0.4311, 0.38, 0.4313, 0.3765, 0.4488, 0.2011, 0.4832, 0.1912, 0.4684, 0.2818, 0.4311, 0.2853, 0.4486, 0.1367, 0.5474, 0.1219, 0.5375, 0.1912, 0.4684, 0.2011, 0.4832, 0.102, 0.6313, 0.08458, 0.6279, 0.1219, 0.5375, 0.1367, 0.5474, 0.1021, 0.7221, 0.08467, 0.7256, 0.08458, 0.6279, 0.102, 0.6313, 0.1368, 0.8059, 0.1221, 0.8158, 0.08467, 0.7256, 0.1021, 0.7221, 0.2009, 0.8702, 0.191, 0.8849, 0.1221, 0.8158, 0.1368, 0.8059, 0.2847, 0.9053, 0.2811, 0.9227, 0.191, 0.8849, 0.2009, 0.8702, 0.3755, 0.9058, 0.3788, 0.9232, 0.2811, 0.9227, 0.2847, 0.9053, 0.4597, 0.8716, 0.4694, 0.8865, 0.3788, 0.9232, 0.3755, 0.9058, 0.5245, 0.8079, 0.5392, 0.8179, 0.4694, 0.8865, 0.4597, 0.8716, 0.5599, 0.724, 0.5773, 0.7276, 0.5392, 0.8179, 0.5245, 0.8079, 0.5602, 0.6329, 0.5778, 0.6295, 0.5773, 0.7276, 0.5599, 0.724, 0.5254, 0.5486, 0.5403, 0.5387, 0.5778, 0.6295, 0.5602, 0.6329, 0.4608, 0.4839, 0.4708, 0.4691, 0.5403, 0.5387, 0.5254, 0.5486, 0.38, 0.4313, 0.3871, 0.3937, 0.4917, 0.437, 0.4708, 0.4691, 0.2818, 0.4311, 0.274, 0.3937, 0.3871, 0.3937, 0.38, 0.4313, 0.1912, 0.4684, 0.1696, 0.4369, 0.274, 0.3937, 0.2818, 0.4311, 0.1219, 0.5375, 0.09, 0.5168, 0.1696, 0.4369, 0.1912, 0.4684, 0.08458, 0.6279, 0.04714, 0.6209, 0.09, 0.5168, 0.1219, 0.5375, 0.08467, 0.7256, 0.04745, 0.7335, 0.04714, 0.6209, 0.08458, 0.6279, 0.1221, 0.8158, 0.09067, 0.8373, 0.04745, 0.7335, 0.08467, 0.7256, 0.191, 0.8849, 0.1702, 0.9168, 0.09067, 0.8373, 0.1221, 0.8158, 0.2811, 0.9227, 0.2739, 0.96, 0.1702, 0.9168, 0.191, 0.8849, 0.3788, 0.9232, 0.3864, 0.9606, 0.2739, 0.96, 0.2811, 0.9227, 0.4694, 0.8865, 0.4907, 0.9181, 0.3864, 0.9606, 0.3788, 0.9232, 0.5392, 0.8179, 0.571, 0.839, 0.4907, 0.9181, 0.4694, 0.8865, 0.5773, 0.7276, 0.6148, 0.7349, 0.571, 0.839, 0.5392, 0.8179, 0.5778, 0.6295, 0.6153, 0.6217, 0.6148, 0.7349, 0.5773, 0.7276, 0.5403, 0.5387, 0.572, 0.517, 0.6153, 0.6217, 0.5778, 0.6295, 0.4708, 0.4691, 0.4917, 0.437, 0.572, 0.517, 0.5403, 0.5387, 0.659, 0.8379, 0.659, 0.7746, 0.6688, 0.7765, 0.6688, 0.836, 0.077, 0.8464, 0.161, 0.9304, 0.161, 0.9304, 0.077, 0.8464, 0.2708, 0.3775, 0.1605, 0.4232, 0.1605, 0.4232, 0.2708, 0.3775, 0.6315, 0.6186, 0.5858, 0.5079, 0.5858, 0.5079, 0.6315, 0.6186, 0.2706, 0.9761, 0.3895, 0.9767, 0.3895, 0.9767, 0.2706, 0.9761, 0.0763, 0.5076, 0.031, 0.6177, 0.031, 0.6177, 0.0763, 0.5076, 0.4997, 0.9319, 0.5846, 0.8483, 0.5846, 0.8483, 0.4997, 0.9319, 0.03132, 0.7367, 0.077, 0.8464, 0.077, 0.8464, 0.03132, 0.7367, 0.3903, 0.3775, 0.2708, 0.3775, 0.2708, 0.3775, 0.3903, 0.3775, 0.631, 0.7382, 0.6315, 0.6186, 0.6315, 0.6186, 0.631, 0.7382, 0.161, 0.9304, 0.2706, 0.9761, 0.2706, 0.9761, 0.161, 0.9304, 0.5858, 0.5079, 0.501, 0.4232, 0.501, 0.4232, 0.5858, 0.5079, 0.1605, 0.4232, 0.0763, 0.5076, 0.0763, 0.5076, 0.1605, 0.4232, 0.3895, 0.9767, 0.4997, 0.9319, 0.4997, 0.9319, 0.3895, 0.9767, 0.031, 0.6177, 0.03132, 0.7367, 0.03132, 0.7367, 0.031, 0.6177, 0.501, 0.4232, 0.3903, 0.3775, 0.3903, 0.3775, 0.501, 0.4232, 0.9027, 0.933, 0.8478, 0.9558, 0.7884, 0.9558, 0.7335, 0.933, 0.6915, 0.8909, 0.6688, 0.836, 0.6688, 0.7765, 0.6916, 0.7216, 0.7336, 0.6795, 0.7884, 0.6567, 0.8478, 0.6567, 0.9027, 0.6795, 0.9447, 0.7216, 0.9674, 0.7765, 0.9674, 0.836, 0.9447, 0.8909, 0.953, 0.716, 0.9772, 0.7746, 0.9674, 0.7765, 0.9447, 0.7216, 0.6832, 0.8965, 0.659, 0.8379, 0.6688, 0.836, 0.6915, 0.8909, 0.9083, 0.6712, 0.953, 0.716, 0.9447, 0.7216, 0.9027, 0.6795, 0.728, 0.9413, 0.6832, 0.8965, 0.6915, 0.8909, 0.7335, 0.933, 0.8498, 0.6469, 0.9083, 0.6712, 0.9027, 0.6795, 0.8478, 0.6567, 0.7865, 0.9656, 0.728, 0.9413, 0.7335, 0.933, 0.7884, 0.9558, 0.7865, 0.6469, 0.8498, 0.6469, 0.8478, 0.6567, 0.7884, 0.6567, 0.9083, 0.9413, 0.8498, 0.9656, 0.8478, 0.9558, 0.9027, 0.933, 0.8498, 0.9656, 0.7865, 0.9656, 0.7884, 0.9558, 0.8478, 0.9558, 0.728, 0.6712, 0.7865, 0.6469, 0.7884, 0.6567, 0.7336, 0.6795, 0.953, 0.8965, 0.9083, 0.9413, 0.9027, 0.933, 0.9447, 0.8909, 0.6832, 0.716, 0.728, 0.6712, 0.7336, 0.6795, 0.6916, 0.7216, 0.9772, 0.8379, 0.953, 0.8965, 0.9447, 0.8909, 0.9674, 0.836, 0.659, 0.7746, 0.6832, 0.716, 0.6916, 0.7216, 0.6688, 0.7765, 0.9772, 0.7746, 0.9772, 0.8379, 0.9674, 0.836, 0.9674, 0.7765])
me_cylinder_001.use_remesh_preserve_volume = False
me_cylinder_001.use_remesh_preserve_attributes = False
me_cylinder_001.use_mirror_vertex_groups = False
me_cylinder_001.update()

# ---- objects
ob_cylinder = bpy.data.objects.new('Cylinder', me_cylinder_001)

# ---- transforms, parenting, visibility, modifiers, constraints
ob_cylinder.location = (0.0, 0.0, 0.0)
ob_cylinder.lineart.crease_threshold = 0.0

# ---- collection membership
col_collection_1.objects.link(ob_cylinder)

# ---- scene / render settings (as saved in the file)
scene.frame_start = 1; scene.frame_end = 250; scene.frame_set(1)
scene.render.engine = 'BLENDER_EEVEE_NEXT'
scene.render.resolution_percentage = 50
scene.render.dither_intensity = 0.0
scene.cycles.use_denoising = False
scene.cycles.samples = 128
scene.cycles.sampling_pattern = 'TABULATED_SOBOL'
scene.cycles.use_adaptive_sampling = False
scene.cycles.use_light_tree = False
scene.cycles.blur_glossy = 0.0
scene.cycles.sample_clamp_indirect = 0.0
scene.view_settings.view_transform = 'Standard'
bpy.context.view_layer.update()

# ---- added for rendering (the .blend has no active camera and no usable light): camera, sun
cam_auto = bpy.data.cameras.new('AutoCamera')
cam_auto.lens = 50.0
cam_auto.sensor_width = 36.0
cam_auto.clip_end = 1000.0
ob_auto_camera = bpy.data.objects.new('AutoCamera', cam_auto)
scene.collection.objects.link(ob_auto_camera)
ob_auto_camera.location = (4.40167, -5.282, 3.26184)
ob_auto_camera.rotation_euler = (1.09748, -7.21219e-08, 0.694738)
scene.camera = ob_auto_camera
light_auto_sun = bpy.data.lights.new('AutoSun', 'SUN')
light_auto_sun.energy = 3.0
light_auto_sun.angle = 0.0523599
ob_auto_sun = bpy.data.objects.new('AutoSun', light_auto_sun)
scene.collection.objects.link(ob_auto_sun)
ob_auto_sun.rotation_euler = (0.872665, 0.174533, 0.523599)
bpy.context.view_layer.update()
